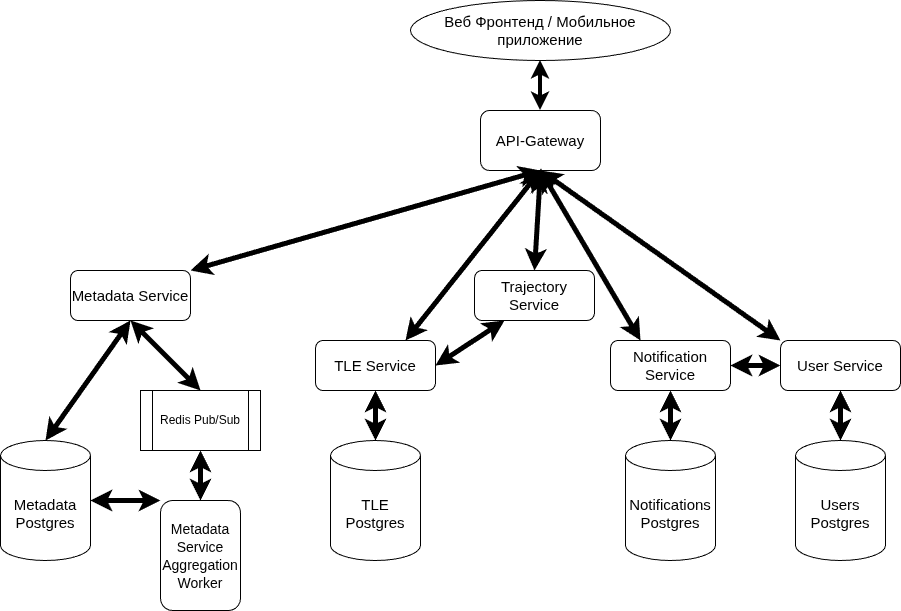

The diagram above was exported from draw.io. Its source (the exported page's mxGraphModel, read from the mxfile embedded in the PNG):
<mxGraphModel dx="2175" dy="800" grid="1" gridSize="10" guides="1" tooltips="1" connect="1" arrows="1" fold="1" page="1" pageScale="1" pageWidth="827" pageHeight="1169" math="0" shadow="0">
  <root>
    <mxCell id="0" />
    <mxCell id="1" parent="0" />
    <mxCell id="bmnjNgTf0aG2YyL8gDCi-2" parent="1" style="rounded=1;whiteSpace=wrap;html=1;fontSize=15;" value="API-Gateway" vertex="1">
      <mxGeometry height="60" width="120" x="360" y="120" as="geometry" />
    </mxCell>
    <mxCell id="bmnjNgTf0aG2YyL8gDCi-4" parent="1" style="rounded=1;whiteSpace=wrap;html=1;fontSize=15;" value="Metadata Service" vertex="1">
      <mxGeometry height="50" width="120" x="-50" y="280" as="geometry" />
    </mxCell>
    <mxCell id="bmnjNgTf0aG2YyL8gDCi-6" edge="1" parent="1" source="bmnjNgTf0aG2YyL8gDCi-2" style="endArrow=classic;html=1;rounded=0;exitX=0.5;exitY=1;exitDx=0;exitDy=0;entryX=1;entryY=0;entryDx=0;entryDy=0;strokeWidth=5;startArrow=classic;startFill=1;" target="bmnjNgTf0aG2YyL8gDCi-4" value="">
      <mxGeometry height="50" relative="1" width="50" as="geometry">
        <mxPoint x="414" y="240" as="sourcePoint" />
        <mxPoint x="140" y="360" as="targetPoint" />
      </mxGeometry>
    </mxCell>
    <mxCell id="bmnjNgTf0aG2YyL8gDCi-7" parent="1" style="rounded=1;whiteSpace=wrap;html=1;fontSize=15;" value="TLE Service" vertex="1">
      <mxGeometry height="50" width="120" x="195" y="350" as="geometry" />
    </mxCell>
    <mxCell id="bmnjNgTf0aG2YyL8gDCi-8" parent="1" style="rounded=1;whiteSpace=wrap;html=1;fontSize=15;" value="Trajectory Service" vertex="1">
      <mxGeometry height="50" width="120" x="354" y="280" as="geometry" />
    </mxCell>
    <mxCell id="bmnjNgTf0aG2YyL8gDCi-9" parent="1" style="rounded=1;whiteSpace=wrap;html=1;fontSize=15;" value="Notification Service" vertex="1">
      <mxGeometry height="50" width="120" x="490" y="350" as="geometry" />
    </mxCell>
    <mxCell id="bmnjNgTf0aG2YyL8gDCi-27" edge="1" parent="1" source="bmnjNgTf0aG2YyL8gDCi-10" style="edgeStyle=orthogonalEdgeStyle;rounded=0;orthogonalLoop=1;jettySize=auto;html=1;" target="bmnjNgTf0aG2YyL8gDCi-21" value="">
      <mxGeometry relative="1" as="geometry" />
    </mxCell>
    <mxCell id="bmnjNgTf0aG2YyL8gDCi-10" parent="1" style="rounded=1;whiteSpace=wrap;html=1;fontSize=15;" value="User Service" vertex="1">
      <mxGeometry height="50" width="120" x="660" y="350" as="geometry" />
    </mxCell>
    <mxCell id="bmnjNgTf0aG2YyL8gDCi-11" edge="1" parent="1" source="bmnjNgTf0aG2YyL8gDCi-2" style="endArrow=classic;html=1;rounded=0;exitX=0.5;exitY=1;exitDx=0;exitDy=0;entryX=0.75;entryY=0;entryDx=0;entryDy=0;strokeWidth=5;startArrow=classicThin;startFill=1;" target="bmnjNgTf0aG2YyL8gDCi-7" value="">
      <mxGeometry height="50" relative="1" width="50" as="geometry">
        <mxPoint x="614" y="300" as="sourcePoint" />
        <mxPoint x="370" y="420" as="targetPoint" />
      </mxGeometry>
    </mxCell>
    <mxCell id="bmnjNgTf0aG2YyL8gDCi-12" edge="1" parent="1" source="bmnjNgTf0aG2YyL8gDCi-2" style="endArrow=classic;html=1;rounded=0;exitX=0.5;exitY=1;exitDx=0;exitDy=0;entryX=0.5;entryY=0;entryDx=0;entryDy=0;strokeWidth=5;startArrow=classicThin;startFill=1;" target="bmnjNgTf0aG2YyL8gDCi-8" value="">
      <mxGeometry height="50" relative="1" width="50" as="geometry">
        <mxPoint x="624" y="290" as="sourcePoint" />
        <mxPoint x="520" y="410" as="targetPoint" />
      </mxGeometry>
    </mxCell>
    <mxCell id="bmnjNgTf0aG2YyL8gDCi-13" edge="1" parent="1" source="bmnjNgTf0aG2YyL8gDCi-2" style="endArrow=classic;html=1;rounded=0;exitX=0.5;exitY=1;exitDx=0;exitDy=0;entryX=0.25;entryY=0;entryDx=0;entryDy=0;strokeWidth=5;startArrow=classic;startFill=1;" target="bmnjNgTf0aG2YyL8gDCi-9" value="">
      <mxGeometry height="50" relative="1" width="50" as="geometry">
        <mxPoint x="704" y="280" as="sourcePoint" />
        <mxPoint x="600" y="400" as="targetPoint" />
      </mxGeometry>
    </mxCell>
    <mxCell id="bmnjNgTf0aG2YyL8gDCi-14" edge="1" parent="1" source="bmnjNgTf0aG2YyL8gDCi-2" style="endArrow=classic;html=1;rounded=0;exitX=0.5;exitY=1;exitDx=0;exitDy=0;strokeWidth=5;entryX=0;entryY=0;entryDx=0;entryDy=0;startArrow=classic;startFill=1;" target="bmnjNgTf0aG2YyL8gDCi-10" value="">
      <mxGeometry height="50" relative="1" width="50" as="geometry">
        <mxPoint x="694" y="280" as="sourcePoint" />
        <mxPoint x="650" y="320" as="targetPoint" />
      </mxGeometry>
    </mxCell>
    <mxCell id="bmnjNgTf0aG2YyL8gDCi-15" parent="1" style="shape=cylinder3;whiteSpace=wrap;html=1;boundedLbl=1;backgroundOutline=1;size=15;fontSize=15;" value="Metadata Postgres" vertex="1">
      <mxGeometry height="120" width="90" x="-120" y="450" as="geometry" />
    </mxCell>
    <mxCell id="bmnjNgTf0aG2YyL8gDCi-16" edge="1" parent="1" source="bmnjNgTf0aG2YyL8gDCi-4" style="endArrow=classic;html=1;rounded=0;exitX=0.5;exitY=1;exitDx=0;exitDy=0;entryX=0.5;entryY=0;entryDx=0;entryDy=0;strokeWidth=5;entryPerimeter=0;startArrow=classic;startFill=1;" target="bmnjNgTf0aG2YyL8gDCi-15" value="">
      <mxGeometry height="50" relative="1" width="50" as="geometry">
        <mxPoint x="480" y="420" as="sourcePoint" />
        <mxPoint x="240" y="550" as="targetPoint" />
      </mxGeometry>
    </mxCell>
    <mxCell id="bmnjNgTf0aG2YyL8gDCi-17" parent="1" style="shape=cylinder3;whiteSpace=wrap;html=1;boundedLbl=1;backgroundOutline=1;size=15;fontSize=15;" value="TLE Postgres" vertex="1">
      <mxGeometry height="120" width="90" x="210" y="450" as="geometry" />
    </mxCell>
    <mxCell id="bmnjNgTf0aG2YyL8gDCi-18" edge="1" parent="1" source="bmnjNgTf0aG2YyL8gDCi-7" style="endArrow=classic;html=1;rounded=0;exitX=0.5;exitY=1;exitDx=0;exitDy=0;entryX=0.5;entryY=0;entryDx=0;entryDy=0;strokeWidth=5;entryPerimeter=0;startArrow=classic;startFill=1;" target="bmnjNgTf0aG2YyL8gDCi-17" value="">
      <mxGeometry height="50" relative="1" width="50" as="geometry">
        <mxPoint x="340" y="420" as="sourcePoint" />
        <mxPoint x="340" y="470" as="targetPoint" />
      </mxGeometry>
    </mxCell>
    <mxCell id="bmnjNgTf0aG2YyL8gDCi-19" parent="1" style="shape=cylinder3;whiteSpace=wrap;html=1;boundedLbl=1;backgroundOutline=1;size=15;fontSize=15;" value="Notifications&lt;div&gt;Postgres&lt;/div&gt;" vertex="1">
      <mxGeometry height="120" width="90" x="505" y="450" as="geometry" />
    </mxCell>
    <mxCell id="bmnjNgTf0aG2YyL8gDCi-21" parent="1" style="shape=cylinder3;whiteSpace=wrap;html=1;boundedLbl=1;backgroundOutline=1;size=15;fontSize=15;" value="Users Postgres" vertex="1">
      <mxGeometry height="120" width="90" x="675" y="450" as="geometry" />
    </mxCell>
    <mxCell id="bmnjNgTf0aG2YyL8gDCi-22" edge="1" parent="1" source="bmnjNgTf0aG2YyL8gDCi-9" style="endArrow=classic;html=1;rounded=0;exitX=0.5;exitY=1;exitDx=0;exitDy=0;entryX=0.5;entryY=0;entryDx=0;entryDy=0;strokeWidth=5;entryPerimeter=0;startArrow=classic;startFill=1;" target="bmnjNgTf0aG2YyL8gDCi-19" value="">
      <mxGeometry height="50" relative="1" width="50" as="geometry">
        <mxPoint x="560" y="430" as="sourcePoint" />
        <mxPoint x="560" y="480" as="targetPoint" />
      </mxGeometry>
    </mxCell>
    <mxCell id="bmnjNgTf0aG2YyL8gDCi-23" edge="1" parent="1" source="bmnjNgTf0aG2YyL8gDCi-10" style="endArrow=classic;html=1;rounded=0;exitX=0.5;exitY=1;exitDx=0;exitDy=0;entryX=0.5;entryY=0;entryDx=0;entryDy=0;strokeWidth=5;entryPerimeter=0;startArrow=classic;startFill=1;" target="bmnjNgTf0aG2YyL8gDCi-21" value="">
      <mxGeometry height="50" relative="1" width="50" as="geometry">
        <mxPoint x="630" y="460" as="sourcePoint" />
        <mxPoint x="630" y="510" as="targetPoint" />
      </mxGeometry>
    </mxCell>
    <mxCell id="bmnjNgTf0aG2YyL8gDCi-24" edge="1" parent="1" source="bmnjNgTf0aG2YyL8gDCi-8" style="endArrow=classic;html=1;rounded=0;exitX=0.25;exitY=1;exitDx=0;exitDy=0;entryX=1;entryY=0.5;entryDx=0;entryDy=0;strokeWidth=5;startArrow=classic;startFill=1;" target="bmnjNgTf0aG2YyL8gDCi-7" value="">
      <mxGeometry height="50" relative="1" width="50" as="geometry">
        <mxPoint x="430" y="350" as="sourcePoint" />
        <mxPoint x="430" y="480" as="targetPoint" />
      </mxGeometry>
    </mxCell>
    <mxCell id="bmnjNgTf0aG2YyL8gDCi-25" parent="1" style="ellipse;whiteSpace=wrap;html=1;fontSize=15;" value="Веб Фронтенд /&amp;nbsp;&lt;span style=&quot;background-color: transparent; color: light-dark(rgb(0, 0, 0), rgb(255, 255, 255));&quot;&gt;Мобильное приложение&lt;/span&gt;" vertex="1">
      <mxGeometry height="60" width="260" x="290" y="10" as="geometry" />
    </mxCell>
    <mxCell id="bmnjNgTf0aG2YyL8gDCi-26" edge="1" parent="1" source="bmnjNgTf0aG2YyL8gDCi-2" style="endArrow=classic;startArrow=classic;html=1;rounded=0;entryX=0.5;entryY=1;entryDx=0;entryDy=0;exitX=0.5;exitY=0;exitDx=0;exitDy=0;strokeWidth=4;" target="bmnjNgTf0aG2YyL8gDCi-25" value="">
      <mxGeometry height="100" relative="1" width="100" as="geometry">
        <mxPoint x="550" y="100" as="sourcePoint" />
        <mxPoint x="510" y="60" as="targetPoint" />
      </mxGeometry>
    </mxCell>
    <mxCell id="bmnjNgTf0aG2YyL8gDCi-28" edge="1" parent="1" source="bmnjNgTf0aG2YyL8gDCi-9" style="endArrow=classic;html=1;rounded=0;exitX=1;exitY=0.5;exitDx=0;exitDy=0;entryX=0;entryY=0.5;entryDx=0;entryDy=0;strokeWidth=5;startArrow=classic;startFill=1;" target="bmnjNgTf0aG2YyL8gDCi-10" value="">
      <mxGeometry height="50" relative="1" width="50" as="geometry">
        <mxPoint x="540" y="430" as="sourcePoint" />
        <mxPoint x="540" y="480" as="targetPoint" />
      </mxGeometry>
    </mxCell>
    <mxCell id="bmnjNgTf0aG2YyL8gDCi-29" parent="1" style="rounded=1;whiteSpace=wrap;html=1;fontSize=15;" value="&lt;font style=&quot;font-size: 14px;&quot;&gt;Metadata Service&lt;/font&gt;&lt;div&gt;&lt;font style=&quot;font-size: 14px;&quot;&gt;Aggregation&lt;/font&gt;&lt;/div&gt;&lt;div&gt;&lt;font style=&quot;font-size: 14px;&quot;&gt;Worker&lt;/font&gt;&lt;/div&gt;" vertex="1">
      <mxGeometry height="110" width="80" x="40" y="510" as="geometry" />
    </mxCell>
    <mxCell id="bmnjNgTf0aG2YyL8gDCi-30" edge="1" parent="1" source="bmnjNgTf0aG2YyL8gDCi-4" style="endArrow=classic;html=1;rounded=0;exitX=0.5;exitY=1;exitDx=0;exitDy=0;entryX=0.5;entryY=0;entryDx=0;entryDy=0;strokeWidth=5;startArrow=classic;startFill=1;" target="bmnjNgTf0aG2YyL8gDCi-31" value="">
      <mxGeometry height="50" relative="1" width="50" as="geometry">
        <mxPoint x="175" y="430" as="sourcePoint" />
        <mxPoint x="140" y="480" as="targetPoint" />
      </mxGeometry>
    </mxCell>
    <mxCell id="bmnjNgTf0aG2YyL8gDCi-31" parent="1" style="shape=process;whiteSpace=wrap;html=1;backgroundOutline=1;" value="Redis Pub/Sub" vertex="1">
      <mxGeometry height="60" width="120" x="20" y="400" as="geometry" />
    </mxCell>
    <mxCell id="bmnjNgTf0aG2YyL8gDCi-32" edge="1" parent="1" source="bmnjNgTf0aG2YyL8gDCi-31" style="endArrow=classic;html=1;rounded=0;exitX=0.5;exitY=1;exitDx=0;exitDy=0;entryX=0.5;entryY=0;entryDx=0;entryDy=0;strokeWidth=5;startArrow=classic;startFill=1;" target="bmnjNgTf0aG2YyL8gDCi-29" value="">
      <mxGeometry height="50" relative="1" width="50" as="geometry">
        <mxPoint x="140" y="510" as="sourcePoint" />
        <mxPoint x="150" y="590" as="targetPoint" />
      </mxGeometry>
    </mxCell>
    <mxCell id="bmnjNgTf0aG2YyL8gDCi-33" edge="1" parent="1" source="bmnjNgTf0aG2YyL8gDCi-15" style="endArrow=classic;html=1;rounded=0;exitX=1;exitY=0.5;exitDx=0;exitDy=0;entryX=0;entryY=0;entryDx=0;entryDy=0;strokeWidth=5;startArrow=classic;startFill=1;exitPerimeter=0;" target="bmnjNgTf0aG2YyL8gDCi-29" value="">
      <mxGeometry height="50" relative="1" width="50" as="geometry">
        <mxPoint x="120" y="540" as="sourcePoint" />
        <mxPoint x="90" y="580" as="targetPoint" />
      </mxGeometry>
    </mxCell>
  </root>
</mxGraphModel>